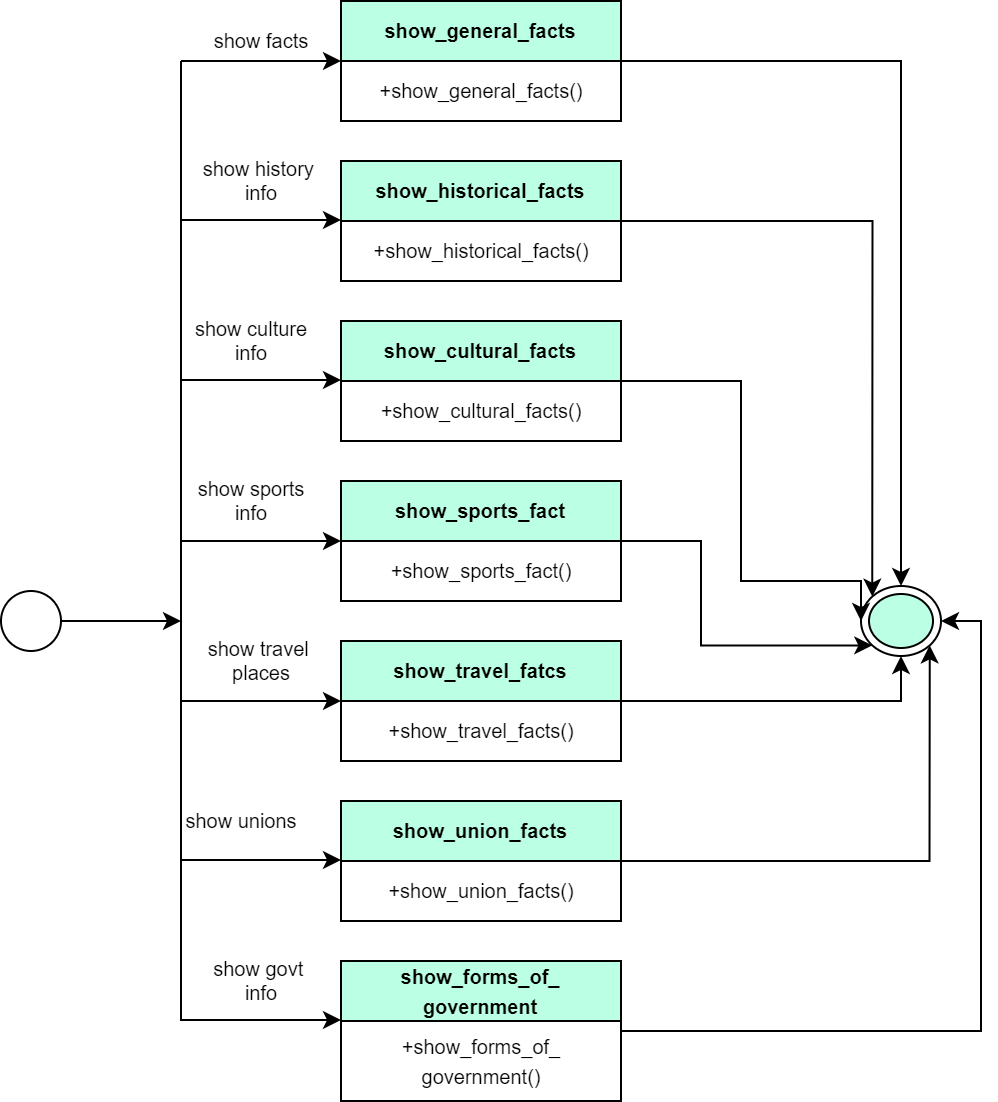

The diagram above was exported from draw.io. Its source (the exported page's mxGraphModel, read from the mxfile embedded in the PNG):
<mxGraphModel dx="1050" dy="523" grid="1" gridSize="10" guides="1" tooltips="1" connect="1" arrows="1" fold="1" page="1" pageScale="1" pageWidth="850" pageHeight="1100" math="0" shadow="0">
  <root>
    <mxCell id="0" />
    <mxCell id="1" parent="0" />
    <mxCell id="1Oz9tmQQRBDBE1TZnQfY-1" style="edgeStyle=orthogonalEdgeStyle;rounded=0;orthogonalLoop=1;jettySize=auto;html=1;exitX=1;exitY=0.5;exitDx=0;exitDy=0;fontStyle=1" parent="1" source="1Oz9tmQQRBDBE1TZnQfY-2" edge="1">
      <mxGeometry relative="1" as="geometry">
        <mxPoint x="760" y="320" as="targetPoint" />
      </mxGeometry>
    </mxCell>
    <mxCell id="1Oz9tmQQRBDBE1TZnQfY-2" value="" style="ellipse;whiteSpace=wrap;html=1;aspect=fixed;fontStyle=1" parent="1" vertex="1">
      <mxGeometry x="670" y="305" width="30" height="30" as="geometry" />
    </mxCell>
    <mxCell id="1Oz9tmQQRBDBE1TZnQfY-3" value="" style="endArrow=none;html=1;rounded=0;" parent="1" edge="1">
      <mxGeometry width="50" height="50" relative="1" as="geometry">
        <mxPoint x="760" y="520" as="sourcePoint" />
        <mxPoint x="760" y="40" as="targetPoint" />
      </mxGeometry>
    </mxCell>
    <mxCell id="1Oz9tmQQRBDBE1TZnQfY-4" value="" style="endArrow=classic;html=1;rounded=0;" parent="1" edge="1">
      <mxGeometry width="50" height="50" relative="1" as="geometry">
        <mxPoint x="760" y="40" as="sourcePoint" />
        <mxPoint x="840" y="40" as="targetPoint" />
      </mxGeometry>
    </mxCell>
    <mxCell id="1Oz9tmQQRBDBE1TZnQfY-5" style="edgeStyle=orthogonalEdgeStyle;rounded=0;orthogonalLoop=1;jettySize=auto;html=1;exitX=1;exitY=0.5;exitDx=0;exitDy=0;entryX=0.5;entryY=0;entryDx=0;entryDy=0;" parent="1" target="1Oz9tmQQRBDBE1TZnQfY-40" edge="1">
      <mxGeometry relative="1" as="geometry">
        <mxPoint x="980" y="40" as="sourcePoint" />
      </mxGeometry>
    </mxCell>
    <mxCell id="1Oz9tmQQRBDBE1TZnQfY-6" value="&lt;span style=&quot;font-size: 10px;&quot;&gt;+show_general_facts()&lt;/span&gt;" style="text;html=1;align=center;verticalAlign=middle;resizable=0;points=[];autosize=1;strokeColor=none;fillColor=none;" parent="1" vertex="1">
      <mxGeometry x="850" y="40" width="120" height="30" as="geometry" />
    </mxCell>
    <mxCell id="1Oz9tmQQRBDBE1TZnQfY-7" style="edgeStyle=orthogonalEdgeStyle;rounded=0;orthogonalLoop=1;jettySize=auto;html=1;exitX=1;exitY=0.5;exitDx=0;exitDy=0;entryX=0;entryY=0;entryDx=0;entryDy=0;" parent="1" source="1Oz9tmQQRBDBE1TZnQfY-8" target="1Oz9tmQQRBDBE1TZnQfY-40" edge="1">
      <mxGeometry relative="1" as="geometry" />
    </mxCell>
    <mxCell id="1Oz9tmQQRBDBE1TZnQfY-8" value="&lt;span style=&quot;color: rgb(0, 0, 0); font-family: Helvetica; font-size: 10px; font-style: normal; font-variant-ligatures: normal; font-variant-caps: normal; font-weight: 700; letter-spacing: normal; orphans: 2; text-align: center; text-indent: 0px; text-transform: none; widows: 2; word-spacing: 0px; -webkit-text-stroke-width: 0px; text-decoration-thickness: initial; text-decoration-style: initial; text-decoration-color: initial; float: none; display: inline !important; background-color: rgb(187, 255, 228);&quot;&gt;show_historical_facts&lt;/span&gt;" style="swimlane;fontStyle=0;childLayout=stackLayout;horizontal=1;startSize=30;horizontalStack=0;resizeParent=1;resizeParentMax=0;resizeLast=0;collapsible=1;marginBottom=0;whiteSpace=wrap;html=1;fillColor=#BBFFE4;" parent="1" vertex="1">
      <mxGeometry x="840" y="90" width="140" height="60" as="geometry">
        <mxRectangle x="840" y="10" width="50" height="40" as="alternateBounds" />
      </mxGeometry>
    </mxCell>
    <mxCell id="1Oz9tmQQRBDBE1TZnQfY-9" value="&lt;span style=&quot;font-size: 10px;&quot;&gt;+show_historical_facts()&lt;/span&gt;&lt;span style=&quot;color: rgba(0, 0, 0, 0); font-family: monospace; font-size: 0px; text-align: start;&quot;&gt;3CmxGraphModel%3E%3Croot%3E%3CmxCell%20id%3D%220%22%2F%3E%3CmxCell%20id%3D%221%22%20parent%3D%220%22%2F%3E%3CmxCell%20id%3D%222%22%20value%3D%22%26lt%3Bspan%20style%3D%26quot%3Bcolor%3A%20rgb(0%2C%200%2C%200)%3B%20font-family%3A%20Helvetica%3B%20font-size%3A%2010px%3B%20font-style%3A%20normal%3B%20font-variant-ligatures%3A%20normal%3B%20font-variant-caps%3A%20normal%3B%20font-weight%3A%20700%3B%20letter-spacing%3A%20normal%3B%20orphans%3A%202%3B%20text-align%3A%20center%3B%20text-indent%3A%200px%3B%20text-transform%3A%20none%3B%20widows%3A%202%3B%20word-spacing%3A%200px%3B%20-webkit-text-stroke-width%3A%200px%3B%20background-color%3A%20rgb(251%2C%20251%2C%20251)%3B%20text-decoration-thickness%3A%20initial%3B%20text-decoration-style%3A%20initial%3B%20text-decoration-color%3A%20initial%3B%20float%3A%20none%3B%20display%3A%20inline%20!important%3B%26quot%3B%26gt%3Bview_historical_facts%26lt%3B%2Fspan%26gt%3B%22%20style%3D%22swimlane%3BfontStyle%3D0%3BchildLayout%3DstackLayout%3Bhorizontal%3D1%3BstartSize%3D30%3BhorizontalStack%3D0%3BresizeParent%3D1%3BresizeParentMax%3D0%3BresizeLast%3D0%3Bcollapsible%3D1%3BmarginBottom%3D0%3BwhiteSpace%3Dwrap%3Bhtml%3D1%3B%22%20vertex%3D%221%22%20parent%3D%221%22%3E%3CmxGeometry%20x%3D%22840%22%20y%3D%2290%22%20width%3D%22140%22%20height%3D%2260%22%20as%3D%22geometry%22%3E%3CmxRectangle%20x%3D%22840%22%20y%3D%2210%22%20width%3D%2250%22%20height%3D%2240%22%20as%3D%22alternateBounds%22%2F%3E%3C%2FmxGeometry%3E%3C%2FmxCell%3E%3C%2Froot%3E%3C%2FmxGraphModel%3E&lt;/span&gt;" style="text;html=1;align=center;verticalAlign=middle;resizable=0;points=[];autosize=1;" parent="1Oz9tmQQRBDBE1TZnQfY-8" vertex="1">
      <mxGeometry y="30" width="140" height="30" as="geometry" />
    </mxCell>
    <mxCell id="1Oz9tmQQRBDBE1TZnQfY-10" style="edgeStyle=orthogonalEdgeStyle;rounded=0;orthogonalLoop=1;jettySize=auto;html=1;exitX=1;exitY=0.5;exitDx=0;exitDy=0;entryX=0;entryY=1;entryDx=0;entryDy=0;" parent="1" source="1Oz9tmQQRBDBE1TZnQfY-11" target="1Oz9tmQQRBDBE1TZnQfY-40" edge="1">
      <mxGeometry relative="1" as="geometry">
        <Array as="points">
          <mxPoint x="1020" y="280" />
          <mxPoint x="1020" y="332" />
        </Array>
      </mxGeometry>
    </mxCell>
    <mxCell id="1Oz9tmQQRBDBE1TZnQfY-11" value="&lt;span style=&quot;color: rgb(0, 0, 0); font-family: Helvetica; font-size: 10px; font-style: normal; font-variant-ligatures: normal; font-variant-caps: normal; font-weight: 700; letter-spacing: normal; orphans: 2; text-align: center; text-indent: 0px; text-transform: none; widows: 2; word-spacing: 0px; -webkit-text-stroke-width: 0px; text-decoration-thickness: initial; text-decoration-style: initial; text-decoration-color: initial; float: none; display: inline !important; background-color: rgb(187, 255, 228);&quot;&gt;show_sports_fact&lt;/span&gt;" style="swimlane;fontStyle=0;childLayout=stackLayout;horizontal=1;startSize=30;horizontalStack=0;resizeParent=1;resizeParentMax=0;resizeLast=0;collapsible=1;marginBottom=0;whiteSpace=wrap;html=1;fillColor=#BBFFE4;" parent="1" vertex="1">
      <mxGeometry x="840" y="250" width="140" height="60" as="geometry">
        <mxRectangle x="840" y="10" width="50" height="40" as="alternateBounds" />
      </mxGeometry>
    </mxCell>
    <mxCell id="1Oz9tmQQRBDBE1TZnQfY-12" value="&lt;span style=&quot;font-size: 10px;&quot;&gt;+show_sports_fact()&lt;/span&gt;" style="text;html=1;align=center;verticalAlign=middle;resizable=0;points=[];autosize=1;strokeColor=none;fillColor=none;" parent="1Oz9tmQQRBDBE1TZnQfY-11" vertex="1">
      <mxGeometry y="30" width="140" height="30" as="geometry" />
    </mxCell>
    <mxCell id="1Oz9tmQQRBDBE1TZnQfY-13" style="edgeStyle=orthogonalEdgeStyle;rounded=0;orthogonalLoop=1;jettySize=auto;html=1;exitX=1;exitY=0.5;exitDx=0;exitDy=0;entryX=0;entryY=0.5;entryDx=0;entryDy=0;" parent="1" source="1Oz9tmQQRBDBE1TZnQfY-14" target="1Oz9tmQQRBDBE1TZnQfY-40" edge="1">
      <mxGeometry relative="1" as="geometry">
        <Array as="points">
          <mxPoint x="1040" y="200" />
          <mxPoint x="1040" y="300" />
          <mxPoint x="1100" y="300" />
        </Array>
      </mxGeometry>
    </mxCell>
    <mxCell id="1Oz9tmQQRBDBE1TZnQfY-14" value="&lt;span style=&quot;color: rgb(0, 0, 0); font-family: Helvetica; font-size: 10px; font-style: normal; font-variant-ligatures: normal; font-variant-caps: normal; font-weight: 700; letter-spacing: normal; orphans: 2; text-align: center; text-indent: 0px; text-transform: none; widows: 2; word-spacing: 0px; -webkit-text-stroke-width: 0px; text-decoration-thickness: initial; text-decoration-style: initial; text-decoration-color: initial; float: none; display: inline !important; background-color: rgb(187, 255, 228);&quot;&gt;show_cultural_facts&lt;/span&gt;" style="swimlane;fontStyle=0;childLayout=stackLayout;horizontal=1;startSize=30;horizontalStack=0;resizeParent=1;resizeParentMax=0;resizeLast=0;collapsible=1;marginBottom=0;whiteSpace=wrap;html=1;fillColor=#BBFFE4;" parent="1" vertex="1">
      <mxGeometry x="840" y="170" width="140" height="60" as="geometry">
        <mxRectangle x="840" y="10" width="50" height="40" as="alternateBounds" />
      </mxGeometry>
    </mxCell>
    <mxCell id="1Oz9tmQQRBDBE1TZnQfY-15" value="&lt;span style=&quot;font-size: 10px;&quot;&gt;+show_cultural_facts()&lt;/span&gt;" style="text;html=1;align=center;verticalAlign=middle;resizable=0;points=[];autosize=1;strokeColor=none;fillColor=none;" parent="1Oz9tmQQRBDBE1TZnQfY-14" vertex="1">
      <mxGeometry y="30" width="140" height="30" as="geometry" />
    </mxCell>
    <mxCell id="1Oz9tmQQRBDBE1TZnQfY-16" style="edgeStyle=orthogonalEdgeStyle;rounded=0;orthogonalLoop=1;jettySize=auto;html=1;exitX=1;exitY=0.5;exitDx=0;exitDy=0;entryX=0.5;entryY=1;entryDx=0;entryDy=0;" parent="1" source="1Oz9tmQQRBDBE1TZnQfY-17" target="1Oz9tmQQRBDBE1TZnQfY-40" edge="1">
      <mxGeometry relative="1" as="geometry" />
    </mxCell>
    <mxCell id="1Oz9tmQQRBDBE1TZnQfY-17" value="&lt;span style=&quot;color: rgb(0, 0, 0); font-family: Helvetica; font-size: 10px; font-style: normal; font-variant-ligatures: normal; font-variant-caps: normal; font-weight: 700; letter-spacing: normal; orphans: 2; text-align: center; text-indent: 0px; text-transform: none; widows: 2; word-spacing: 0px; -webkit-text-stroke-width: 0px; text-decoration-thickness: initial; text-decoration-style: initial; text-decoration-color: initial; float: none; display: inline !important; background-color: rgb(187, 255, 228);&quot;&gt;show_travel_fatcs&lt;/span&gt;" style="swimlane;fontStyle=0;childLayout=stackLayout;horizontal=1;startSize=30;horizontalStack=0;resizeParent=1;resizeParentMax=0;resizeLast=0;collapsible=1;marginBottom=0;whiteSpace=wrap;html=1;fillColor=#BBFFE4;" parent="1" vertex="1">
      <mxGeometry x="840" y="330" width="140" height="60" as="geometry">
        <mxRectangle x="840" y="10" width="50" height="40" as="alternateBounds" />
      </mxGeometry>
    </mxCell>
    <mxCell id="1Oz9tmQQRBDBE1TZnQfY-18" value="&lt;span style=&quot;font-size: 10px;&quot;&gt;+show_travel_facts()&lt;/span&gt;" style="text;html=1;align=center;verticalAlign=middle;resizable=0;points=[];autosize=1;strokeColor=none;fillColor=none;" parent="1Oz9tmQQRBDBE1TZnQfY-17" vertex="1">
      <mxGeometry y="30" width="140" height="30" as="geometry" />
    </mxCell>
    <mxCell id="1Oz9tmQQRBDBE1TZnQfY-25" style="edgeStyle=orthogonalEdgeStyle;rounded=0;orthogonalLoop=1;jettySize=auto;html=1;exitX=1;exitY=0.5;exitDx=0;exitDy=0;entryX=1;entryY=1;entryDx=0;entryDy=0;" parent="1" source="1Oz9tmQQRBDBE1TZnQfY-26" target="1Oz9tmQQRBDBE1TZnQfY-40" edge="1">
      <mxGeometry relative="1" as="geometry" />
    </mxCell>
    <mxCell id="1Oz9tmQQRBDBE1TZnQfY-26" value="&lt;span style=&quot;color: rgb(0, 0, 0); font-family: Helvetica; font-size: 10px; font-style: normal; font-variant-ligatures: normal; font-variant-caps: normal; font-weight: 700; letter-spacing: normal; orphans: 2; text-align: center; text-indent: 0px; text-transform: none; widows: 2; word-spacing: 0px; -webkit-text-stroke-width: 0px; text-decoration-thickness: initial; text-decoration-style: initial; text-decoration-color: initial; float: none; display: inline !important; background-color: rgb(187, 255, 228);&quot;&gt;show_union_facts&lt;/span&gt;" style="swimlane;fontStyle=0;childLayout=stackLayout;horizontal=1;startSize=30;horizontalStack=0;resizeParent=1;resizeParentMax=0;resizeLast=0;collapsible=1;marginBottom=0;whiteSpace=wrap;html=1;fillColor=#BBFFE4;" parent="1" vertex="1">
      <mxGeometry x="840" y="410" width="140" height="60" as="geometry">
        <mxRectangle x="840" y="10" width="50" height="40" as="alternateBounds" />
      </mxGeometry>
    </mxCell>
    <mxCell id="1Oz9tmQQRBDBE1TZnQfY-27" value="&lt;span style=&quot;font-size: 10px;&quot;&gt;+show_union_facts()&lt;/span&gt;" style="text;html=1;align=center;verticalAlign=middle;resizable=0;points=[];autosize=1;strokeColor=none;fillColor=none;" parent="1Oz9tmQQRBDBE1TZnQfY-26" vertex="1">
      <mxGeometry y="30" width="140" height="30" as="geometry" />
    </mxCell>
    <mxCell id="1Oz9tmQQRBDBE1TZnQfY-28" style="edgeStyle=orthogonalEdgeStyle;rounded=0;orthogonalLoop=1;jettySize=auto;html=1;exitX=1;exitY=0.5;exitDx=0;exitDy=0;entryX=1;entryY=0.5;entryDx=0;entryDy=0;" parent="1" source="1Oz9tmQQRBDBE1TZnQfY-29" target="1Oz9tmQQRBDBE1TZnQfY-40" edge="1">
      <mxGeometry relative="1" as="geometry" />
    </mxCell>
    <mxCell id="1Oz9tmQQRBDBE1TZnQfY-29" value="&lt;span style=&quot;background-color: rgb(187, 255, 228);&quot;&gt;&lt;span style=&quot;color: rgb(0, 0, 0); font-family: Helvetica; font-size: 10px; font-style: normal; font-variant-ligatures: normal; font-variant-caps: normal; font-weight: 700; letter-spacing: normal; orphans: 2; text-align: center; text-indent: 0px; text-transform: none; widows: 2; word-spacing: 0px; -webkit-text-stroke-width: 0px; text-decoration-thickness: initial; text-decoration-style: initial; text-decoration-color: initial; float: none; display: inline !important;&quot;&gt;show_forms_of_&lt;/span&gt;&lt;br style=&quot;border-color: var(--border-color); color: rgb(0, 0, 0); font-family: Helvetica; font-size: 10px; font-style: normal; font-variant-ligatures: normal; font-variant-caps: normal; font-weight: 700; letter-spacing: normal; orphans: 2; text-align: center; text-indent: 0px; text-transform: none; widows: 2; word-spacing: 0px; -webkit-text-stroke-width: 0px; text-decoration-thickness: initial; text-decoration-style: initial; text-decoration-color: initial;&quot;&gt;&lt;span style=&quot;color: rgb(0, 0, 0); font-family: Helvetica; font-size: 10px; font-style: normal; font-variant-ligatures: normal; font-variant-caps: normal; font-weight: 700; letter-spacing: normal; orphans: 2; text-align: center; text-indent: 0px; text-transform: none; widows: 2; word-spacing: 0px; -webkit-text-stroke-width: 0px; text-decoration-thickness: initial; text-decoration-style: initial; text-decoration-color: initial; float: none; display: inline !important;&quot;&gt;government&lt;/span&gt;&lt;/span&gt;" style="swimlane;fontStyle=0;childLayout=stackLayout;horizontal=1;startSize=30;horizontalStack=0;resizeParent=1;resizeParentMax=0;resizeLast=0;collapsible=1;marginBottom=0;whiteSpace=wrap;html=1;fillColor=#BBFFE4;" parent="1" vertex="1">
      <mxGeometry x="840" y="490" width="140" height="70" as="geometry">
        <mxRectangle x="840" y="10" width="50" height="40" as="alternateBounds" />
      </mxGeometry>
    </mxCell>
    <mxCell id="1Oz9tmQQRBDBE1TZnQfY-30" value="&lt;span style=&quot;border-color: var(--border-color); font-size: 10px;&quot;&gt;+show_forms_of_&lt;/span&gt;&lt;br style=&quot;border-color: var(--border-color); font-size: 10px;&quot;&gt;&lt;span style=&quot;border-color: var(--border-color); font-size: 10px;&quot;&gt;government()&lt;/span&gt;" style="text;html=1;align=center;verticalAlign=middle;resizable=0;points=[];autosize=1;strokeColor=none;fillColor=none;" parent="1Oz9tmQQRBDBE1TZnQfY-29" vertex="1">
      <mxGeometry y="30" width="140" height="40" as="geometry" />
    </mxCell>
    <mxCell id="1Oz9tmQQRBDBE1TZnQfY-32" value="" style="endArrow=classic;html=1;rounded=0;" parent="1" edge="1">
      <mxGeometry width="50" height="50" relative="1" as="geometry">
        <mxPoint x="760" y="519.5" as="sourcePoint" />
        <mxPoint x="840" y="519.5" as="targetPoint" />
      </mxGeometry>
    </mxCell>
    <mxCell id="1Oz9tmQQRBDBE1TZnQfY-33" value="" style="endArrow=classic;html=1;rounded=0;" parent="1" edge="1">
      <mxGeometry width="50" height="50" relative="1" as="geometry">
        <mxPoint x="760" y="439.5" as="sourcePoint" />
        <mxPoint x="840" y="439.5" as="targetPoint" />
      </mxGeometry>
    </mxCell>
    <mxCell id="1Oz9tmQQRBDBE1TZnQfY-34" value="" style="endArrow=classic;html=1;rounded=0;" parent="1" edge="1">
      <mxGeometry width="50" height="50" relative="1" as="geometry">
        <mxPoint x="760" y="119.5" as="sourcePoint" />
        <mxPoint x="840" y="119.5" as="targetPoint" />
      </mxGeometry>
    </mxCell>
    <mxCell id="1Oz9tmQQRBDBE1TZnQfY-35" value="" style="endArrow=classic;html=1;rounded=0;" parent="1" edge="1">
      <mxGeometry width="50" height="50" relative="1" as="geometry">
        <mxPoint x="760" y="199.5" as="sourcePoint" />
        <mxPoint x="840" y="199.5" as="targetPoint" />
      </mxGeometry>
    </mxCell>
    <mxCell id="1Oz9tmQQRBDBE1TZnQfY-36" value="" style="endArrow=classic;html=1;rounded=0;" parent="1" edge="1">
      <mxGeometry width="50" height="50" relative="1" as="geometry">
        <mxPoint x="760" y="280" as="sourcePoint" />
        <mxPoint x="840" y="280" as="targetPoint" />
      </mxGeometry>
    </mxCell>
    <mxCell id="1Oz9tmQQRBDBE1TZnQfY-37" value="" style="endArrow=classic;html=1;rounded=0;" parent="1" edge="1">
      <mxGeometry width="50" height="50" relative="1" as="geometry">
        <mxPoint x="760" y="360" as="sourcePoint" />
        <mxPoint x="840" y="360" as="targetPoint" />
      </mxGeometry>
    </mxCell>
    <mxCell id="1Oz9tmQQRBDBE1TZnQfY-40" value="" style="ellipse;html=1;shape=endState;fillColor=#BBFFE4;strokeColor=#000000;fontSize=10;fontStyle=1" parent="1" vertex="1">
      <mxGeometry x="1100" y="302.5" width="40" height="35" as="geometry" />
    </mxCell>
    <mxCell id="URE9znDREIkHiuC4W294-1" value="&lt;span style=&quot;color: rgb(0, 0, 0); font-family: Helvetica; font-size: 10px; font-style: normal; font-variant-ligatures: normal; font-variant-caps: normal; font-weight: 700; letter-spacing: normal; orphans: 2; text-align: center; text-indent: 0px; text-transform: none; widows: 2; word-spacing: 0px; -webkit-text-stroke-width: 0px; background-color: rgb(251, 251, 251); text-decoration-thickness: initial; text-decoration-style: initial; text-decoration-color: initial; float: none; display: inline !important;&quot;&gt;view_general_facts&lt;/span&gt;" style="swimlane;fontStyle=0;childLayout=stackLayout;horizontal=1;startSize=30;horizontalStack=0;resizeParent=1;resizeParentMax=0;resizeLast=0;collapsible=1;marginBottom=0;whiteSpace=wrap;html=1;" parent="1" vertex="1">
      <mxGeometry x="840" y="10" width="140" height="60" as="geometry">
        <mxRectangle x="840" y="10" width="50" height="40" as="alternateBounds" />
      </mxGeometry>
    </mxCell>
    <mxCell id="URE9znDREIkHiuC4W294-2" value="&lt;span style=&quot;color: rgb(0, 0, 0); font-family: Helvetica; font-size: 10px; font-style: normal; font-variant-ligatures: normal; font-variant-caps: normal; font-weight: 700; letter-spacing: normal; orphans: 2; text-align: center; text-indent: 0px; text-transform: none; widows: 2; word-spacing: 0px; -webkit-text-stroke-width: 0px; text-decoration-thickness: initial; text-decoration-style: initial; text-decoration-color: initial; float: none; display: inline !important; background-color: rgb(187, 255, 228);&quot;&gt;show_general_facts&lt;/span&gt;" style="swimlane;fontStyle=0;childLayout=stackLayout;horizontal=1;startSize=30;horizontalStack=0;resizeParent=1;resizeParentMax=0;resizeLast=0;collapsible=1;marginBottom=0;whiteSpace=wrap;html=1;fillColor=#BBFFE4;" parent="1" vertex="1">
      <mxGeometry x="840" y="10" width="140" height="60" as="geometry">
        <mxRectangle x="840" y="10" width="50" height="40" as="alternateBounds" />
      </mxGeometry>
    </mxCell>
    <mxCell id="FSPiiuGmqchj-sYaTSNk-1" value="show facts" style="text;html=1;align=center;verticalAlign=middle;resizable=0;points=[];autosize=1;strokeColor=none;fillColor=none;fontSize=10;" parent="1" vertex="1">
      <mxGeometry x="765" y="15" width="70" height="30" as="geometry" />
    </mxCell>
    <mxCell id="FSPiiuGmqchj-sYaTSNk-2" value="show history&amp;nbsp;&lt;br&gt;info" style="text;html=1;align=center;verticalAlign=middle;resizable=0;points=[];autosize=1;strokeColor=none;fillColor=none;fontSize=10;" parent="1" vertex="1">
      <mxGeometry x="760" y="80" width="80" height="40" as="geometry" />
    </mxCell>
    <mxCell id="FSPiiuGmqchj-sYaTSNk-3" value="show culture&lt;br&gt;info" style="text;html=1;align=center;verticalAlign=middle;resizable=0;points=[];autosize=1;strokeColor=none;fillColor=none;fontSize=10;" parent="1" vertex="1">
      <mxGeometry x="755" y="160" width="80" height="40" as="geometry" />
    </mxCell>
    <mxCell id="FSPiiuGmqchj-sYaTSNk-4" value="show sports &lt;br&gt;info" style="text;html=1;align=center;verticalAlign=middle;resizable=0;points=[];autosize=1;strokeColor=none;fillColor=none;fontSize=10;" parent="1" vertex="1">
      <mxGeometry x="755" y="240" width="80" height="40" as="geometry" />
    </mxCell>
    <mxCell id="FSPiiuGmqchj-sYaTSNk-5" value="show travel&amp;nbsp;&lt;br&gt;places" style="text;html=1;align=center;verticalAlign=middle;resizable=0;points=[];autosize=1;strokeColor=none;fillColor=none;fontSize=10;" parent="1" vertex="1">
      <mxGeometry x="760" y="320" width="80" height="40" as="geometry" />
    </mxCell>
    <mxCell id="FSPiiuGmqchj-sYaTSNk-6" value="show unions" style="text;html=1;align=center;verticalAlign=middle;resizable=0;points=[];autosize=1;strokeColor=none;fillColor=none;fontSize=10;" parent="1" vertex="1">
      <mxGeometry x="750" y="405" width="80" height="30" as="geometry" />
    </mxCell>
    <mxCell id="FSPiiuGmqchj-sYaTSNk-7" value="show govt&amp;nbsp;&lt;br&gt;info" style="text;html=1;align=center;verticalAlign=middle;resizable=0;points=[];autosize=1;strokeColor=none;fillColor=none;fontSize=10;" parent="1" vertex="1">
      <mxGeometry x="765" y="480" width="70" height="40" as="geometry" />
    </mxCell>
  </root>
</mxGraphModel>